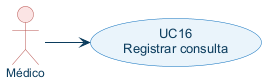

The diagram above was rendered by PlantUML. Its source (embedded in the PNG):
@startuml
skinparam defaultFontName Arial
skinparam shadowing false
skinparam nodesep 24
skinparam ranksep 45
skinparam ArrowColor #0B3C5D
skinparam actor {
  BackgroundColor #FBE4E4
  BorderColor #B85450
  FontColor #0B3C5D
  FontSize 12
}
skinparam usecase {
  BackgroundColor #EAF4FB
  BorderColor #0A6EBD
  FontColor #0B3C5D
  FontSize 13
}
left to right direction
actor "Médico" as Medico
usecase "UC16\nRegistrar consulta" as UC16
Medico --> UC16
@enduml